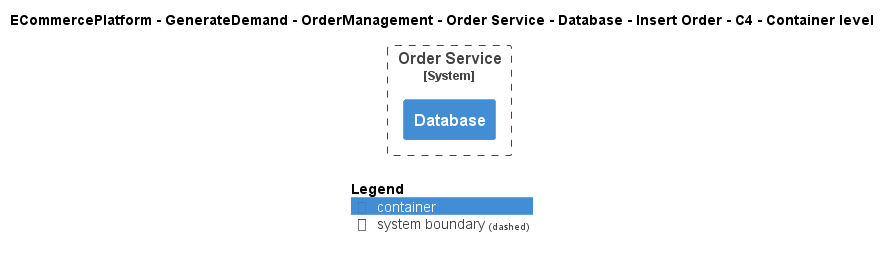

The diagram above was rendered by PlantUML. Its source (embedded in the PNG):
@startuml
!include ..\..\..\..\..\..\..\..\..\.c4s\C4_Container.puml

AddElementTag("c4interflow:lifecycle:new", $bgColor=green, $fontColor=#ffffff, $borderColor=green, $shadowing="False")
AddElementTag("c4interflow:lifecycle:changed", $bgColor=orange, $fontColor=#ffffff, $borderColor=orange, $shadowing="False")
AddElementTag("c4interflow:lifecycle:removed", $bgColor=red, $fontColor=#ffffff, $borderColor=red, $shadowing="False")

AddRelTag("c4interflow:lifecycle:new", $textColor=green, $lineColor=green)
AddRelTag("c4interflow:lifecycle:changed", $textColor=orange, $lineColor=orange)
AddRelTag("c4interflow:lifecycle:removed", $textColor=red, $lineColor=red)

SHOW_PERSON_PORTRAIT()
LAYOUT_TOP_DOWN()

skinparam linetype polyline

title ECommercePlatform - GenerateDemand - OrderManagement - Order Service - Database - Insert Order - C4 - Container level


System_Boundary(ECommercePlatform.GenerateDemand.OrderManagement.SoftwareSystems.OrderService, "Order Service") {
    Container(ECommercePlatform.GenerateDemand.OrderManagement.SoftwareSystems.OrderService.Containers.Database, "Database", "", "")
}



SHOW_LEGEND()
@enduml